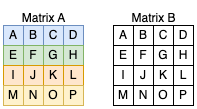

The diagram above was exported from draw.io. Its source (the exported page's mxGraphModel, read from the mxfile embedded in the PNG):
<mxGraphModel dx="579" dy="637" grid="1" gridSize="10" guides="1" tooltips="1" connect="1" arrows="1" fold="1" page="1" pageScale="1" pageWidth="827" pageHeight="1169" math="0" shadow="0">
  <root>
    <mxCell id="0" />
    <mxCell id="1" parent="0" />
    <mxCell id="2" value="A" style="whiteSpace=wrap;html=1;aspect=fixed;fillColor=#dae8fc;strokeColor=#6c8ebf;" vertex="1" parent="1">
      <mxGeometry x="40" y="1200" width="20" height="20" as="geometry" />
    </mxCell>
    <mxCell id="3" value="B" style="whiteSpace=wrap;html=1;aspect=fixed;fillColor=#dae8fc;strokeColor=#6c8ebf;" vertex="1" parent="1">
      <mxGeometry x="60" y="1200" width="20" height="20" as="geometry" />
    </mxCell>
    <mxCell id="4" value="C" style="whiteSpace=wrap;html=1;aspect=fixed;fillColor=#dae8fc;strokeColor=#6c8ebf;" vertex="1" parent="1">
      <mxGeometry x="80" y="1200" width="20" height="20" as="geometry" />
    </mxCell>
    <mxCell id="5" value="D" style="whiteSpace=wrap;html=1;aspect=fixed;fillColor=#dae8fc;strokeColor=#6c8ebf;" vertex="1" parent="1">
      <mxGeometry x="100" y="1200" width="20" height="20" as="geometry" />
    </mxCell>
    <mxCell id="6" value="E" style="whiteSpace=wrap;html=1;aspect=fixed;fillColor=#d5e8d4;strokeColor=#82b366;" vertex="1" parent="1">
      <mxGeometry x="40" y="1220" width="20" height="20" as="geometry" />
    </mxCell>
    <mxCell id="7" value="F" style="whiteSpace=wrap;html=1;aspect=fixed;fillColor=#d5e8d4;strokeColor=#82b366;" vertex="1" parent="1">
      <mxGeometry x="60" y="1220" width="20" height="20" as="geometry" />
    </mxCell>
    <mxCell id="8" value="G" style="whiteSpace=wrap;html=1;aspect=fixed;fillColor=#d5e8d4;strokeColor=#82b366;" vertex="1" parent="1">
      <mxGeometry x="80" y="1220" width="20" height="20" as="geometry" />
    </mxCell>
    <mxCell id="9" value="H" style="whiteSpace=wrap;html=1;aspect=fixed;fillColor=#d5e8d4;strokeColor=#82b366;" vertex="1" parent="1">
      <mxGeometry x="100" y="1220" width="20" height="20" as="geometry" />
    </mxCell>
    <mxCell id="10" value="I" style="whiteSpace=wrap;html=1;aspect=fixed;fillColor=#ffe6cc;strokeColor=#d79b00;" vertex="1" parent="1">
      <mxGeometry x="40" y="1240" width="20" height="20" as="geometry" />
    </mxCell>
    <mxCell id="11" value="J" style="whiteSpace=wrap;html=1;aspect=fixed;fillColor=#ffe6cc;strokeColor=#d79b00;" vertex="1" parent="1">
      <mxGeometry x="60" y="1240" width="20" height="20" as="geometry" />
    </mxCell>
    <mxCell id="12" value="K" style="whiteSpace=wrap;html=1;aspect=fixed;fillColor=#ffe6cc;strokeColor=#d79b00;" vertex="1" parent="1">
      <mxGeometry x="80" y="1240" width="20" height="20" as="geometry" />
    </mxCell>
    <mxCell id="13" value="L" style="whiteSpace=wrap;html=1;aspect=fixed;fillColor=#ffe6cc;strokeColor=#d79b00;" vertex="1" parent="1">
      <mxGeometry x="100" y="1240" width="20" height="20" as="geometry" />
    </mxCell>
    <mxCell id="14" value="M" style="whiteSpace=wrap;html=1;aspect=fixed;fillColor=#fff2cc;strokeColor=#d6b656;" vertex="1" parent="1">
      <mxGeometry x="40" y="1260" width="20" height="20" as="geometry" />
    </mxCell>
    <mxCell id="15" value="N" style="whiteSpace=wrap;html=1;aspect=fixed;fillColor=#fff2cc;strokeColor=#d6b656;" vertex="1" parent="1">
      <mxGeometry x="60" y="1260" width="20" height="20" as="geometry" />
    </mxCell>
    <mxCell id="16" value="O" style="whiteSpace=wrap;html=1;aspect=fixed;fillColor=#fff2cc;strokeColor=#d6b656;" vertex="1" parent="1">
      <mxGeometry x="80" y="1260" width="20" height="20" as="geometry" />
    </mxCell>
    <mxCell id="17" value="P" style="whiteSpace=wrap;html=1;aspect=fixed;fillColor=#fff2cc;strokeColor=#d6b656;" vertex="1" parent="1">
      <mxGeometry x="100" y="1260" width="20" height="20" as="geometry" />
    </mxCell>
    <mxCell id="18" value="Matrix A" style="text;html=1;align=center;verticalAlign=middle;resizable=0;points=[];autosize=1;strokeColor=none;fillColor=none;" vertex="1" parent="1">
      <mxGeometry x="45" y="1178" width="70" height="30" as="geometry" />
    </mxCell>
    <mxCell id="19" value="A" style="whiteSpace=wrap;html=1;aspect=fixed;" vertex="1" parent="1">
      <mxGeometry x="150" y="1200" width="20" height="20" as="geometry" />
    </mxCell>
    <mxCell id="20" value="B" style="whiteSpace=wrap;html=1;aspect=fixed;" vertex="1" parent="1">
      <mxGeometry x="170" y="1200" width="20" height="20" as="geometry" />
    </mxCell>
    <mxCell id="21" value="C" style="whiteSpace=wrap;html=1;aspect=fixed;" vertex="1" parent="1">
      <mxGeometry x="190" y="1200" width="20" height="20" as="geometry" />
    </mxCell>
    <mxCell id="22" value="D" style="whiteSpace=wrap;html=1;aspect=fixed;" vertex="1" parent="1">
      <mxGeometry x="210" y="1200" width="20" height="20" as="geometry" />
    </mxCell>
    <mxCell id="23" value="E" style="whiteSpace=wrap;html=1;aspect=fixed;" vertex="1" parent="1">
      <mxGeometry x="150" y="1220" width="20" height="20" as="geometry" />
    </mxCell>
    <mxCell id="24" value="F" style="whiteSpace=wrap;html=1;aspect=fixed;" vertex="1" parent="1">
      <mxGeometry x="170" y="1220" width="20" height="20" as="geometry" />
    </mxCell>
    <mxCell id="25" value="G" style="whiteSpace=wrap;html=1;aspect=fixed;" vertex="1" parent="1">
      <mxGeometry x="190" y="1220" width="20" height="20" as="geometry" />
    </mxCell>
    <mxCell id="26" value="H" style="whiteSpace=wrap;html=1;aspect=fixed;" vertex="1" parent="1">
      <mxGeometry x="210" y="1220" width="20" height="20" as="geometry" />
    </mxCell>
    <mxCell id="27" value="I" style="whiteSpace=wrap;html=1;aspect=fixed;" vertex="1" parent="1">
      <mxGeometry x="150" y="1240" width="20" height="20" as="geometry" />
    </mxCell>
    <mxCell id="28" value="J" style="whiteSpace=wrap;html=1;aspect=fixed;" vertex="1" parent="1">
      <mxGeometry x="170" y="1240" width="20" height="20" as="geometry" />
    </mxCell>
    <mxCell id="29" value="K" style="whiteSpace=wrap;html=1;aspect=fixed;" vertex="1" parent="1">
      <mxGeometry x="190" y="1240" width="20" height="20" as="geometry" />
    </mxCell>
    <mxCell id="30" value="L" style="whiteSpace=wrap;html=1;aspect=fixed;" vertex="1" parent="1">
      <mxGeometry x="210" y="1240" width="20" height="20" as="geometry" />
    </mxCell>
    <mxCell id="31" value="M" style="whiteSpace=wrap;html=1;aspect=fixed;" vertex="1" parent="1">
      <mxGeometry x="150" y="1260" width="20" height="20" as="geometry" />
    </mxCell>
    <mxCell id="32" value="N" style="whiteSpace=wrap;html=1;aspect=fixed;" vertex="1" parent="1">
      <mxGeometry x="170" y="1260" width="20" height="20" as="geometry" />
    </mxCell>
    <mxCell id="33" value="O" style="whiteSpace=wrap;html=1;aspect=fixed;" vertex="1" parent="1">
      <mxGeometry x="190" y="1260" width="20" height="20" as="geometry" />
    </mxCell>
    <mxCell id="34" value="P" style="whiteSpace=wrap;html=1;aspect=fixed;" vertex="1" parent="1">
      <mxGeometry x="210" y="1260" width="20" height="20" as="geometry" />
    </mxCell>
    <mxCell id="35" value="Matrix B" style="text;html=1;align=center;verticalAlign=middle;resizable=0;points=[];autosize=1;strokeColor=none;fillColor=none;" vertex="1" parent="1">
      <mxGeometry x="155" y="1178" width="70" height="30" as="geometry" />
    </mxCell>
  </root>
</mxGraphModel>